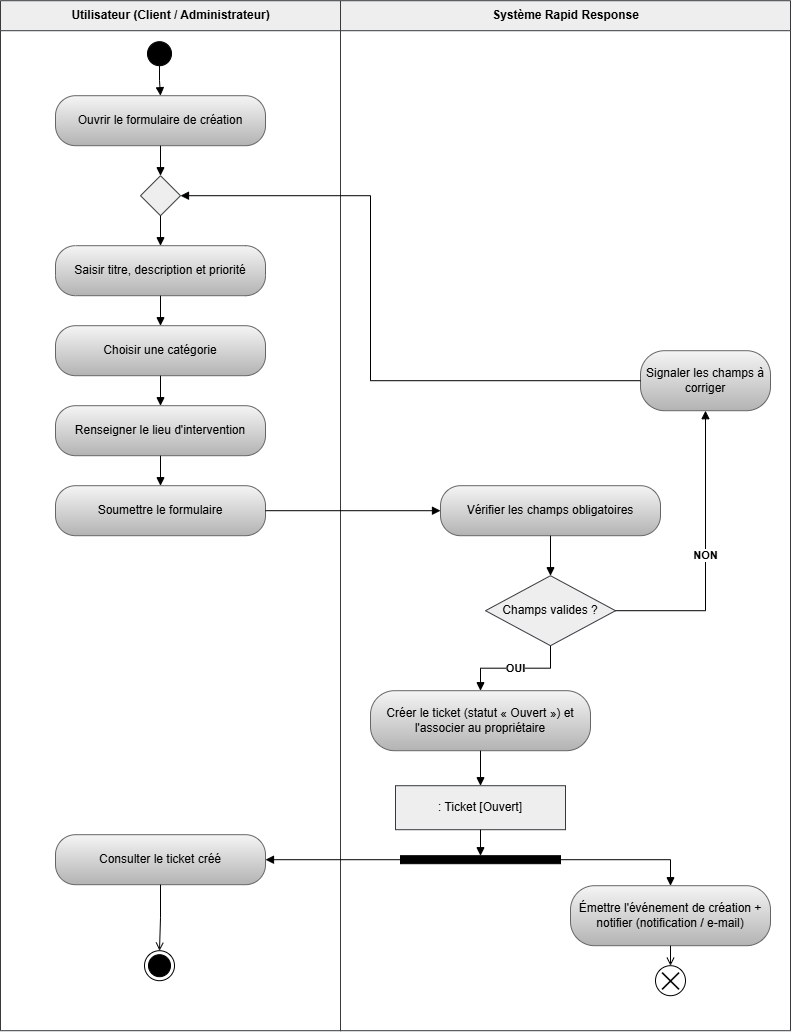

The diagram above was exported from draw.io. Its source (the exported page's mxGraphModel, read from the mxfile embedded in the PNG):
<mxGraphModel dx="968" dy="705" grid="1" gridSize="10" guides="1" tooltips="1" connect="1" arrows="1" fold="1" page="1" pageScale="1" pageWidth="900" pageHeight="1120" math="0" shadow="0" adaptiveColors="auto">
  <root>
    <mxCell id="0" />
    <mxCell id="1" parent="0" />
    <mxCell id="su_user" parent="1" style="swimlane;html=1;startSize=30;horizontal=1;fillColor=#eeeeee;strokeColor=#36393d;fontStyle=1;" value="Utilisateur (Client / Administrateur)" vertex="1">
      <mxGeometry height="1030" width="340" x="40" y="40" as="geometry" />
    </mxCell>
    <mxCell id="u_init" parent="su_user" style="ellipse;html=1;fillColor=#000000;strokeColor=#000000;" vertex="1">
      <mxGeometry height="24" width="24" x="147" y="41" as="geometry" />
    </mxCell>
    <mxCell id="u_open" parent="su_user" style="rounded=1;whiteSpace=wrap;html=1;arcSize=40;fillColor=#f5f5f5;strokeColor=#666666;gradientColor=#b3b3b3;" value="Ouvrir le formulaire de création" vertex="1">
      <mxGeometry height="50" width="210" x="55" y="95" as="geometry" />
    </mxCell>
    <mxCell id="u_merge" parent="su_user" style="rhombus;whiteSpace=wrap;html=1;fillColor=#eeeeee;strokeColor=#36393d;" value="" vertex="1">
      <mxGeometry height="40" width="40" x="140" y="175" as="geometry" />
    </mxCell>
    <mxCell id="u_fill" parent="su_user" style="rounded=1;whiteSpace=wrap;html=1;arcSize=40;fillColor=#f5f5f5;strokeColor=#666666;gradientColor=#b3b3b3;" value="Saisir titre, description et priorité" vertex="1">
      <mxGeometry height="50" width="210" x="55" y="245" as="geometry" />
    </mxCell>
    <mxCell id="u_cat" parent="su_user" style="rounded=1;whiteSpace=wrap;html=1;arcSize=40;fillColor=#f5f5f5;strokeColor=#666666;gradientColor=#b3b3b3;" value="Choisir une catégorie" vertex="1">
      <mxGeometry height="50" width="210" x="55" y="325" as="geometry" />
    </mxCell>
    <mxCell id="u_loc" parent="su_user" style="rounded=1;whiteSpace=wrap;html=1;arcSize=40;fillColor=#f5f5f5;strokeColor=#666666;gradientColor=#b3b3b3;" value="Renseigner le lieu d'intervention" vertex="1">
      <mxGeometry height="50" width="210" x="55" y="405" as="geometry" />
    </mxCell>
    <mxCell id="u_submit" parent="su_user" style="rounded=1;whiteSpace=wrap;html=1;arcSize=40;fillColor=#f5f5f5;strokeColor=#666666;gradientColor=#b3b3b3;" value="Soumettre le formulaire" vertex="1">
      <mxGeometry height="50" width="210" x="55" y="485" as="geometry" />
    </mxCell>
    <mxCell id="u_display" parent="su_user" style="rounded=1;whiteSpace=wrap;html=1;arcSize=40;fillColor=#f5f5f5;strokeColor=#666666;gradientColor=#b3b3b3;" value="Consulter le ticket créé" vertex="1">
      <mxGeometry height="50" width="210" x="55" y="834" as="geometry" />
    </mxCell>
    <mxCell id="u_final" parent="su_user" style="shape=endState;html=1;fillColor=#000000;strokeColor=#000000;" value="" vertex="1">
      <mxGeometry height="30" width="30" x="144" y="950" as="geometry" />
    </mxCell>
    <mxCell id="su_sys" parent="1" style="swimlane;html=1;startSize=30;horizontal=1;fillColor=#eeeeee;strokeColor=#36393d;fontStyle=1;" value="Système Rapid Response" vertex="1">
      <mxGeometry height="1030" width="450" x="380" y="40" as="geometry" />
    </mxCell>
    <mxCell id="s_check" parent="su_sys" style="rounded=1;whiteSpace=wrap;html=1;arcSize=40;fillColor=#f5f5f5;strokeColor=#666666;gradientColor=#b3b3b3;" value="Vérifier les champs obligatoires" vertex="1">
      <mxGeometry height="50" width="220" x="100" y="485" as="geometry" />
    </mxCell>
    <mxCell id="s_dec" parent="su_sys" style="rhombus;whiteSpace=wrap;html=1;fillColor=#eeeeee;strokeColor=#36393d;" value="Champs valides ?" vertex="1">
      <mxGeometry height="70" width="130" x="145" y="575" as="geometry" />
    </mxCell>
    <mxCell id="s_error" parent="su_sys" style="rounded=1;whiteSpace=wrap;html=1;arcSize=40;fillColor=#f5f5f5;strokeColor=#666666;gradientColor=#b3b3b3;" value="Signaler les champs à corriger" vertex="1">
      <mxGeometry height="60" width="130" x="300" y="350" as="geometry" />
    </mxCell>
    <mxCell id="s_create" parent="su_sys" style="rounded=1;whiteSpace=wrap;html=1;arcSize=40;fillColor=#f5f5f5;strokeColor=#666666;gradientColor=#b3b3b3;" value="Créer le ticket (statut « Ouvert ») et l'associer au propriétaire" vertex="1">
      <mxGeometry height="60" width="220" x="30" y="690" as="geometry" />
    </mxCell>
    <mxCell id="s_obj" parent="su_sys" style="rounded=0;whiteSpace=wrap;html=1;fillColor=#eeeeee;strokeColor=#36393d;" value=": Ticket [Ouvert]" vertex="1">
      <mxGeometry height="44" width="170" x="55" y="785" as="geometry" />
    </mxCell>
    <mxCell id="s_fork" parent="su_sys" style="rounded=0;whiteSpace=wrap;html=1;fillColor=#000000;strokeColor=#000000;" value="" vertex="1">
      <mxGeometry height="8" width="160" x="60" y="855" as="geometry" />
    </mxCell>
    <mxCell id="s_event" parent="su_sys" style="rounded=1;whiteSpace=wrap;html=1;arcSize=40;fillColor=#f5f5f5;strokeColor=#666666;gradientColor=#b3b3b3;" value="Émettre l'événement de création + notifier (notification / e-mail)" vertex="1">
      <mxGeometry height="60" width="200" x="230" y="885" as="geometry" />
    </mxCell>
    <mxCell id="s_flowfinal" parent="su_sys" style="ellipse;html=1;fillColor=none;strokeColor=#000000;fontSize=16;verticalAlign=middle;" value="&lt;font style=&quot;font-size: 25px;&quot;&gt;✕&lt;/font&gt;" vertex="1">
      <mxGeometry height="30" width="30" x="315" y="965" as="geometry" />
    </mxCell>
    <mxCell id="t1" edge="1" parent="1" source="u_init" style="edgeStyle=orthogonalEdgeStyle;rounded=0;html=1;endArrow=block;endFill=1;" target="u_open">
      <mxGeometry relative="1" as="geometry" />
    </mxCell>
    <mxCell id="t2" edge="1" parent="1" source="u_open" style="edgeStyle=orthogonalEdgeStyle;rounded=0;html=1;endArrow=block;endFill=1;" target="u_merge">
      <mxGeometry relative="1" as="geometry" />
    </mxCell>
    <mxCell id="t3" edge="1" parent="1" source="u_merge" style="edgeStyle=orthogonalEdgeStyle;rounded=0;html=1;endArrow=block;endFill=1;" target="u_fill">
      <mxGeometry relative="1" as="geometry" />
    </mxCell>
    <mxCell id="t4" edge="1" parent="1" source="u_fill" style="edgeStyle=orthogonalEdgeStyle;rounded=0;html=1;endArrow=block;endFill=1;" target="u_cat">
      <mxGeometry relative="1" as="geometry" />
    </mxCell>
    <mxCell id="t5" edge="1" parent="1" source="u_cat" style="edgeStyle=orthogonalEdgeStyle;rounded=0;html=1;endArrow=block;endFill=1;" target="u_loc">
      <mxGeometry relative="1" as="geometry" />
    </mxCell>
    <mxCell id="t6" edge="1" parent="1" source="u_loc" style="edgeStyle=orthogonalEdgeStyle;rounded=0;html=1;endArrow=block;endFill=1;" target="u_submit">
      <mxGeometry relative="1" as="geometry" />
    </mxCell>
    <mxCell id="t7" edge="1" parent="1" source="u_submit" style="edgeStyle=orthogonalEdgeStyle;rounded=0;html=1;endArrow=block;endFill=1;" target="s_check">
      <mxGeometry relative="1" as="geometry" />
    </mxCell>
    <mxCell id="t8" edge="1" parent="1" source="s_check" style="edgeStyle=orthogonalEdgeStyle;rounded=0;html=1;endArrow=block;endFill=1;" target="s_dec">
      <mxGeometry relative="1" as="geometry" />
    </mxCell>
    <mxCell id="t9" edge="1" parent="1" source="s_dec" style="edgeStyle=orthogonalEdgeStyle;rounded=0;html=1;endArrow=block;endFill=1;" target="s_create" value="&lt;b&gt;OUI&lt;/b&gt;">
      <mxGeometry relative="1" as="geometry" />
    </mxCell>
    <mxCell id="t10" edge="1" parent="1" source="s_dec" style="edgeStyle=orthogonalEdgeStyle;rounded=0;html=1;endArrow=block;endFill=1;" target="s_error" value="&lt;b&gt;NON&lt;/b&gt;">
      <mxGeometry relative="1" as="geometry" />
    </mxCell>
    <mxCell id="t11" edge="1" parent="1" source="s_error" style="edgeStyle=orthogonalEdgeStyle;rounded=0;html=1;endArrow=block;endFill=1;" target="u_merge" value="">
      <mxGeometry relative="1" as="geometry">
        <Array as="points">
          <mxPoint x="410" y="420" />
          <mxPoint x="410" y="235" />
        </Array>
      </mxGeometry>
    </mxCell>
    <mxCell id="t12" edge="1" parent="1" source="s_create" style="edgeStyle=orthogonalEdgeStyle;rounded=0;html=1;endArrow=block;endFill=1;" target="s_obj">
      <mxGeometry relative="1" as="geometry" />
    </mxCell>
    <mxCell id="t13" edge="1" parent="1" source="s_obj" style="edgeStyle=orthogonalEdgeStyle;rounded=0;html=1;endArrow=block;endFill=1;" target="s_fork">
      <mxGeometry relative="1" as="geometry" />
    </mxCell>
    <mxCell id="t14" edge="1" parent="1" source="s_fork" style="edgeStyle=orthogonalEdgeStyle;rounded=0;html=1;endArrow=block;endFill=1;" target="s_event">
      <mxGeometry relative="1" as="geometry" />
    </mxCell>
    <mxCell id="t15" edge="1" parent="1" source="s_event" style="edgeStyle=orthogonalEdgeStyle;rounded=0;html=1;endArrow=open;" target="s_flowfinal">
      <mxGeometry relative="1" as="geometry" />
    </mxCell>
    <mxCell id="t16" edge="1" parent="1" source="s_fork" style="edgeStyle=orthogonalEdgeStyle;rounded=0;html=1;endArrow=block;endFill=1;" target="u_display">
      <mxGeometry relative="1" as="geometry" />
    </mxCell>
    <mxCell id="t17" edge="1" parent="1" source="u_display" style="edgeStyle=orthogonalEdgeStyle;rounded=0;html=1;endArrow=open;" target="u_final">
      <mxGeometry relative="1" as="geometry" />
    </mxCell>
  </root>
</mxGraphModel>